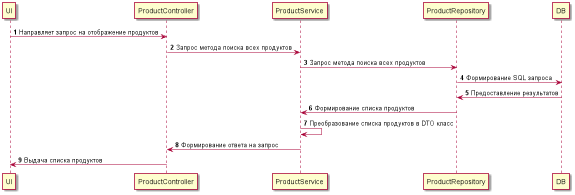

The diagram above was rendered by PlantUML. Its source (embedded in the PNG):
@startuml
autonumber

UI -> ProductController: Направляет запрос на отображение продуктов
ProductController -> ProductService: Запрос метода поиска всех продуктов
ProductService -> ProductRepository: Запрос метода поиска всех продуктов
ProductRepository -> DB: Формирование SQL запроса
DB -> ProductRepository: Предоставление результатов
ProductRepository -> ProductService: Формирование списка продуктов
ProductService -> ProductService: Преобразование списка продуктов в DTO класс
ProductService -> ProductController: Формирование ответа на запрос
ProductController -> UI: Выдача списка продуктов

@enduml